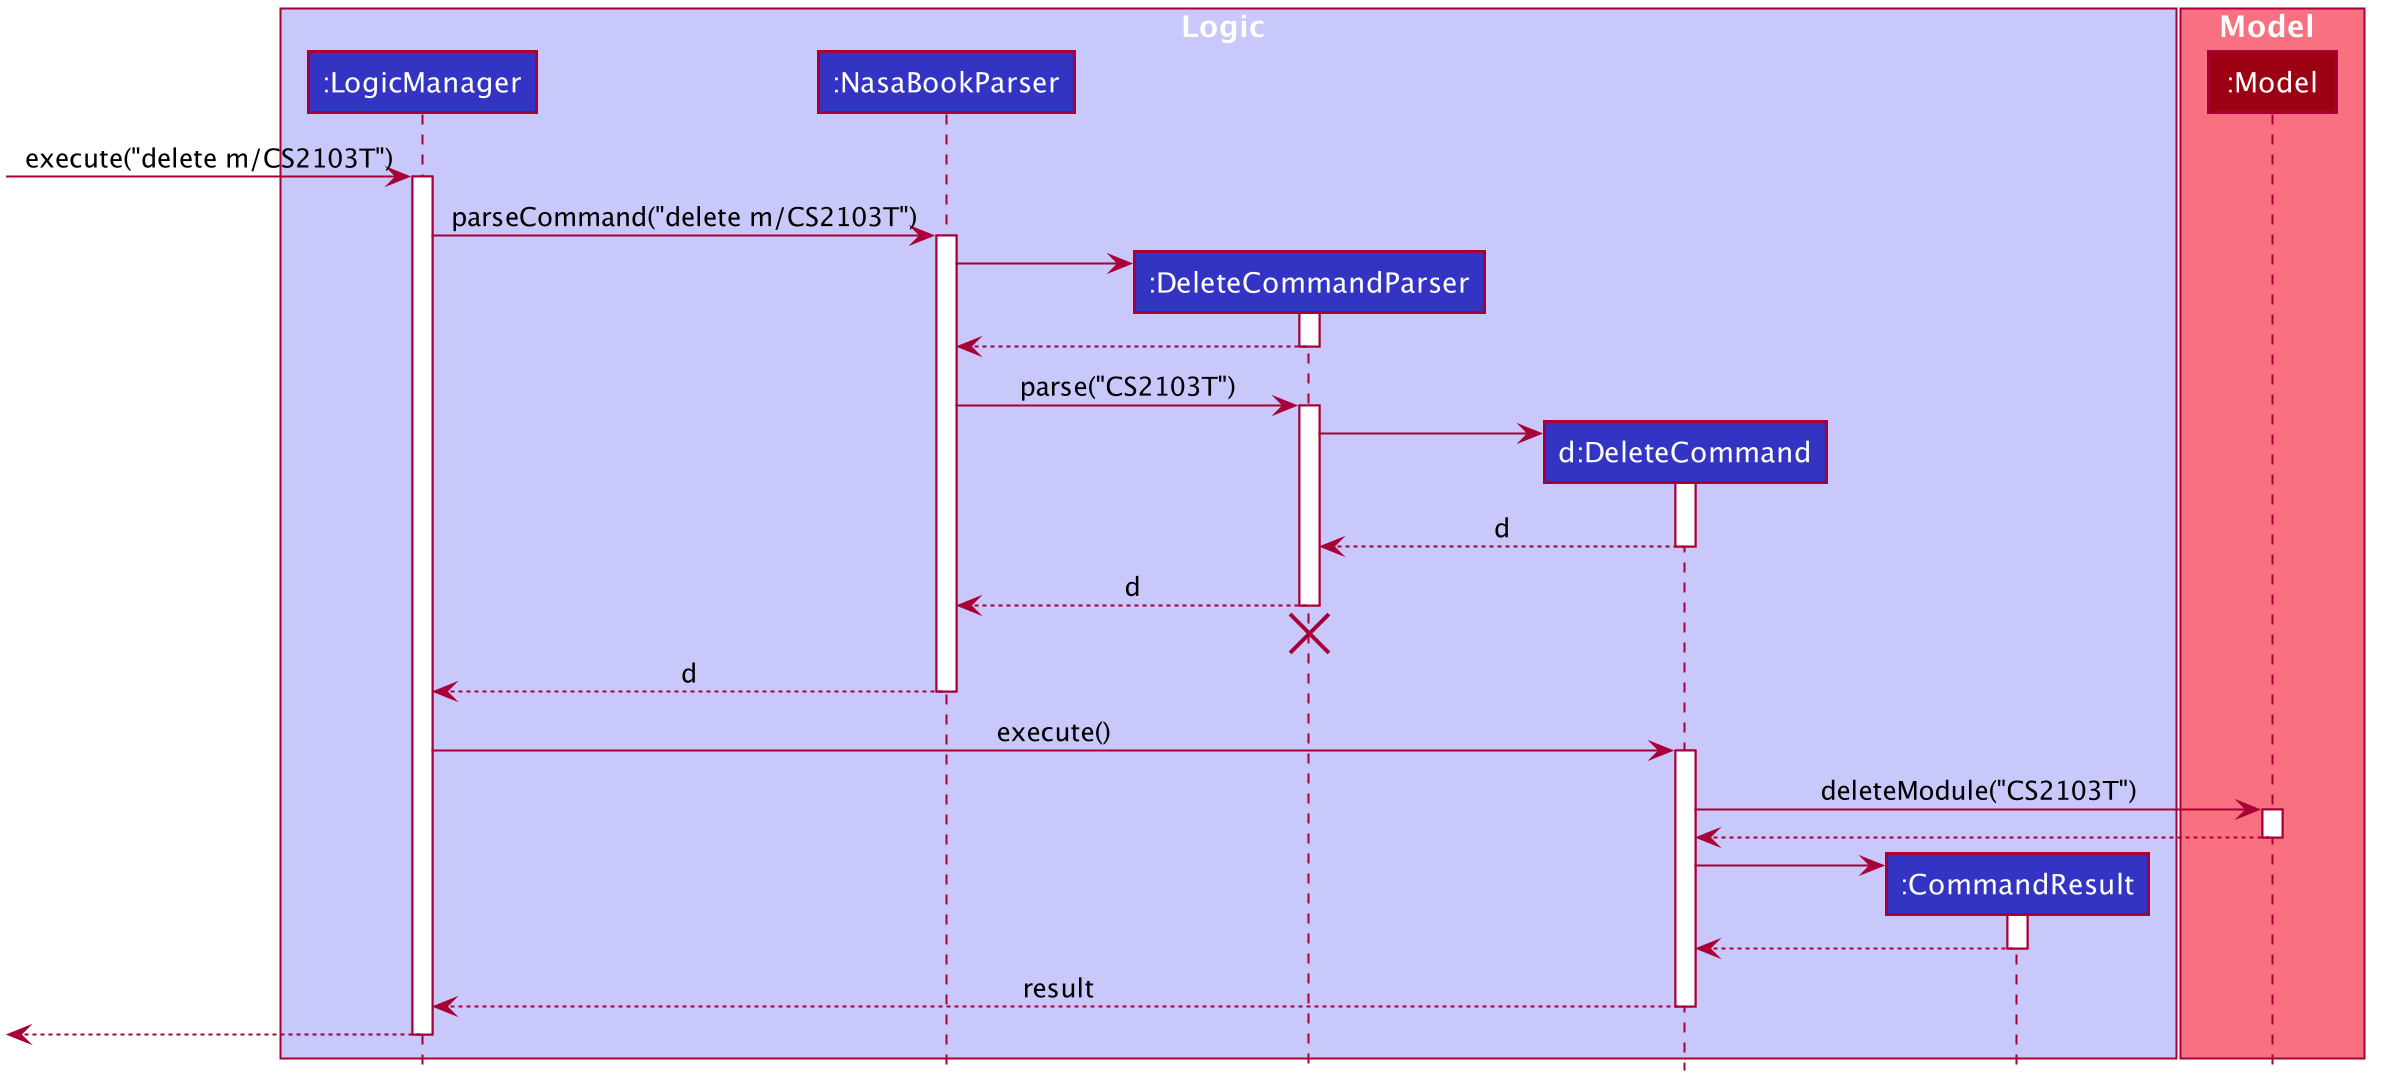

The diagram above was rendered by PlantUML. Its source (embedded in the PNG):
@startuml








skinparam BackgroundColor #FFFFFFF

skinparam Shadowing false

skinparam Class {
    FontColor #FFFFFF
    BorderThickness 1
    BorderColor #FFFFFF
    StereotypeFontColor #FFFFFF
    FontName Arial
}

skinparam Actor {
    BorderColor #000000
    Color #000000
    FontName Arial
}

skinparam Sequence {
    MessageAlign center
    BoxFontSize 15
    BoxPadding 0
    BoxFontColor #FFFFFF
    FontName Arial
}

skinparam Participant {
    FontColor #FFFFFFF
    Padding 20
}

skinparam MinClassWidth 50
skinparam ParticipantPadding 10
skinparam Shadowing false
skinparam DefaultTextAlignment center
skinparam packageStyle Rectangle

hide footbox
hide members
hide circle

box Logic #C8C8FA
participant ":LogicManager" as LogicManager #3333C4
participant ":NasaBookParser" as NasaBookParser #3333C4
participant ":DeleteCommandParser" as DeleteCommandParser #3333C4
participant "d:DeleteCommand" as DeleteCommand #3333C4
participant ":CommandResult" as CommandResult #3333C4
end box

box Model #F97181
participant ":Model" as Model #9D0012
end box

[-> LogicManager : execute("delete m/CS2103T")
activate LogicManager

LogicManager -> NasaBookParser : parseCommand("delete m/CS2103T")
activate NasaBookParser

create DeleteCommandParser
NasaBookParser -> DeleteCommandParser
activate DeleteCommandParser

DeleteCommandParser --> NasaBookParser
deactivate DeleteCommandParser

NasaBookParser -> DeleteCommandParser : parse("CS2103T")
activate DeleteCommandParser

create DeleteCommand
DeleteCommandParser -> DeleteCommand
activate DeleteCommand

DeleteCommand --> DeleteCommandParser : d
deactivate DeleteCommand

DeleteCommandParser --> NasaBookParser : d
deactivate DeleteCommandParser
DeleteCommandParser -[hidden]-> NasaBookParser
destroy DeleteCommandParser

NasaBookParser --> LogicManager : d
deactivate NasaBookParser

LogicManager -> DeleteCommand : execute()
activate DeleteCommand

DeleteCommand -> Model : deleteModule("CS2103T")
activate Model

Model --> DeleteCommand
deactivate Model

create CommandResult
DeleteCommand -> CommandResult
activate CommandResult

CommandResult --> DeleteCommand
deactivate CommandResult

DeleteCommand --> LogicManager : result
deactivate DeleteCommand

[<--LogicManager
deactivate LogicManager
@enduml